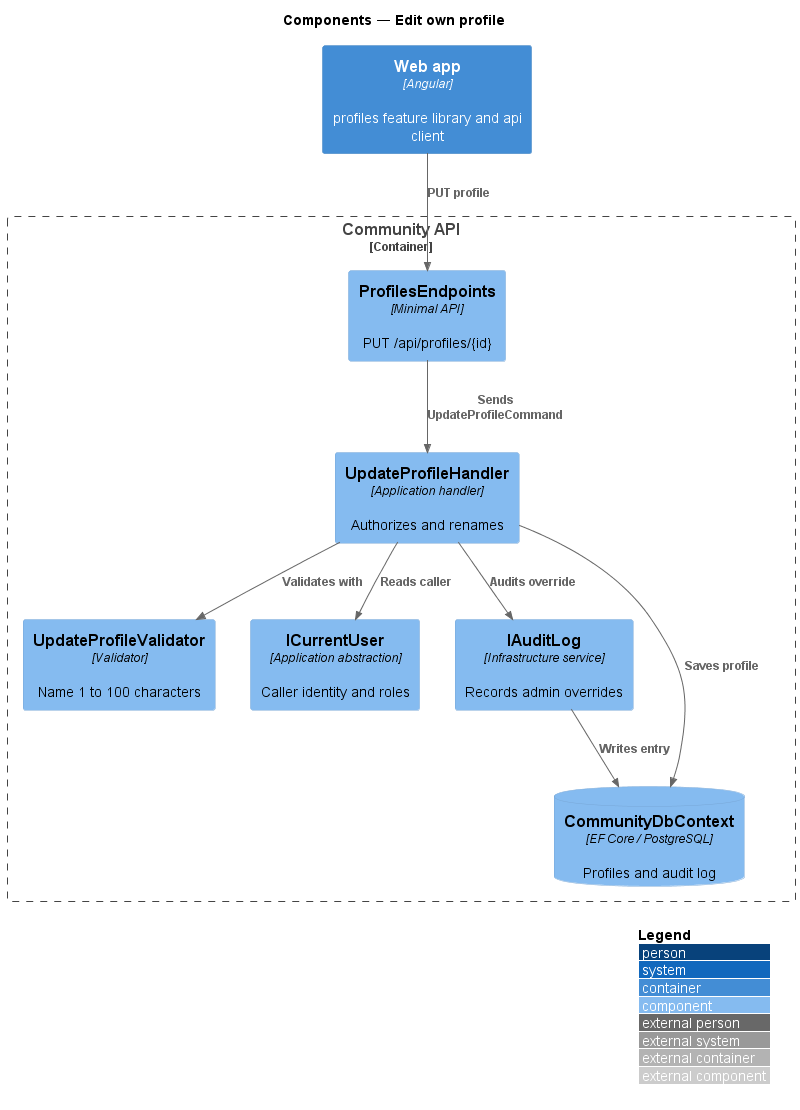

The diagram above was rendered by PlantUML. Its source (embedded in the PNG):
@startuml
!include <C4/C4_Component>
LAYOUT_WITH_LEGEND()
title Components — Edit own profile

Container(spa, "Web app", "Angular", "profiles feature library and api client")
Container_Boundary(api, "Community API") {
  Component(ep, "ProfilesEndpoints", "Minimal API", "PUT /api/profiles/{id}")
  Component(val, "UpdateProfileValidator", "Validator", "Name 1 to 100 characters")
  Component(h, "UpdateProfileHandler", "Application handler", "Authorizes and renames")
  Component(cu, "ICurrentUser", "Application abstraction", "Caller identity and roles")
  Component(au, "IAuditLog", "Infrastructure service", "Records admin overrides")
  ComponentDb(db, "CommunityDbContext", "EF Core / PostgreSQL", "Profiles and audit log")
}
Rel(spa, ep, "PUT profile")
Rel(ep, h, "Sends UpdateProfileCommand")
Rel(h, val, "Validates with")
Rel(h, cu, "Reads caller")
Rel(h, db, "Saves profile")
Rel(h, au, "Audits override")
Rel(au, db, "Writes entry")
@enduml